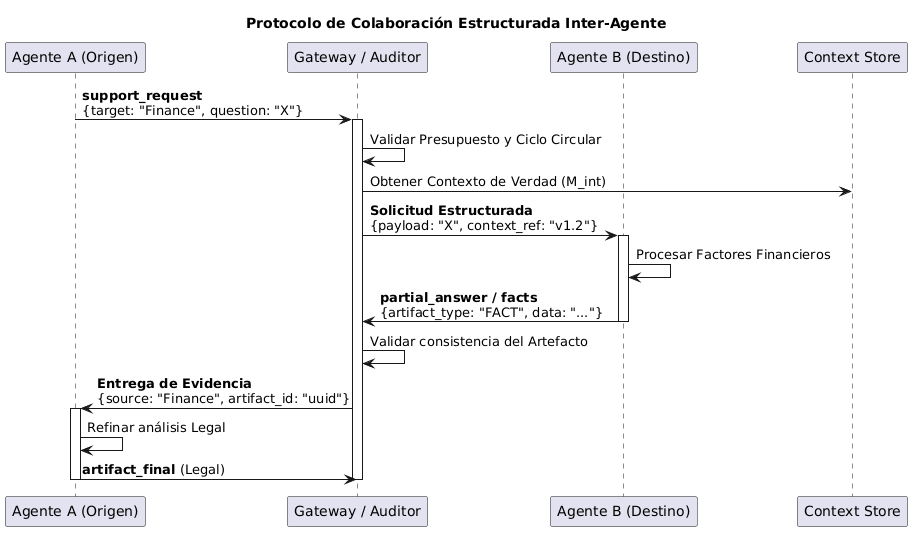

The diagram above was rendered by PlantUML. Its source (embedded in the PNG):
@startuml
title Protocolo de Colaboración Estructurada Inter-Agente

participant "Agente A (Origen)" as AA
participant "Gateway / Auditor" as GW
participant "Agente B (Destino)" as AB
participant "Context Store" as CS

AA -> GW: **support_request**\n{target: "Finance", question: "X"}
activate GW

GW -> GW: Validar Presupuesto y Ciclo Circular
GW -> CS: Obtener Contexto de Verdad (M_int)

GW -> AB: **Solicitud Estructurada**\n{payload: "X", context_ref: "v1.2"}
activate AB

AB -> AB: Procesar Factores Financieros
AB -> GW: **partial_answer / facts**\n{artifact_type: "FACT", data: "..."}
deactivate AB

GW -> GW: Validar consistencia del Artefacto
GW -> AA: **Entrega de Evidencia**\n{source: "Finance", artifact_id: "uuid"}
activate AA

AA -> AA: Refinar análisis Legal
AA -> GW: **artifact_final** (Legal)
deactivate AA

deactivate GW
@enduml